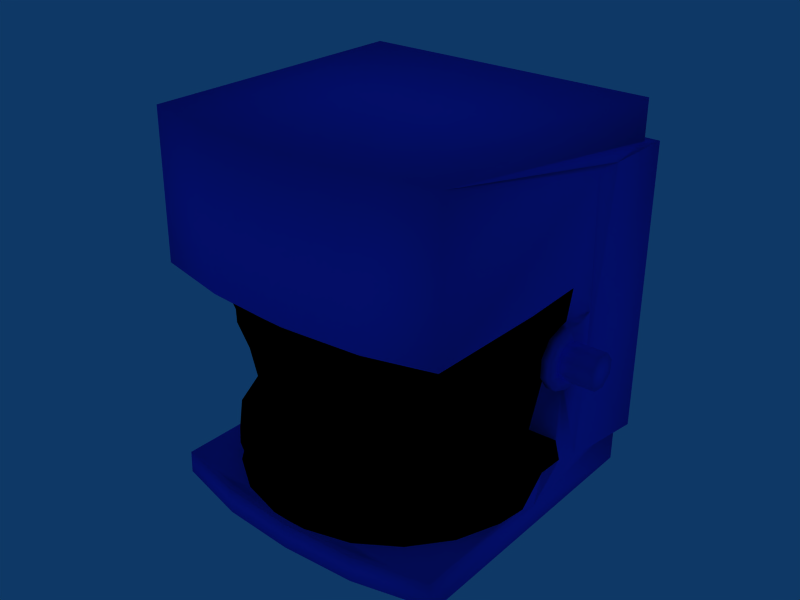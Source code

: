 # Source: sick-1.1.blend  (saved by Blender 2.49.2; exported with 4.5.12 LTS)
import bpy
from mathutils import Matrix  # noqa: F401  (used for matrix-valued properties, if any)

bpy.ops.wm.read_factory_settings(use_empty=True)
scene = bpy.context.scene
scene.name = 'Scene'

# ---- collections
col_collection_1 = bpy.data.collections.new('Collection 1'); scene.collection.children.link(col_collection_1)

# ---- materials (node trees are filled in below, after node groups)
mat_black = bpy.data.materials.new('Black')
mat_black.alpha_threshold = 0.0
mat_black.diffuse_color = (0.0, 0.0, 0.0, 1.0)
mat_black.roughness = 0.5
mat_black.line_color = (0.0, 0.0, 0.0, 1.0)
mat_blue = bpy.data.materials.new('Blue')
mat_blue.alpha_threshold = 0.0
mat_blue.diffuse_color = (0.2444, 0.2444, 1.0, 1.0)
mat_blue.roughness = 0.5
mat_blue.line_color = (0.0, 0.0, 0.0, 1.0)

# ---- material node trees

# ---- world
world_world = bpy.data.worlds.new('World'); scene.world = world_world
world_world.color = (0.05656, 0.2208, 0.4)
world_world.use_sun_shadow = False
world_world.sun_shadow_jitter_overblur = 0.0
world_world.cycles.sampling_method = 'MANUAL'
world_world.cycles.sample_map_resolution = 256

# ---- meshes
me_sicks = bpy.data.meshes.new('Sicks')
me_sicks.from_pydata([(-77.5, 22.28, 22.69), (-76.21, -38.95, 21.12), (-70.47, -28.09, 18.46), (-3.815e-05, -79.29, 18.75), (-22.9, -75.66, 18.73), (-75.11, -5.183, 19.33), (-74.1, 12.37, -71.26), (-77.53, 21.32, -67.17), (-77.41, 1.56, -82.45), (-76.12, -5.751, -80.91), (-37.88, -82.22, -80.0), (-0.00148, -84.5, -80.0), (-42.39, -77.54, -80.0), (-37.87, -82.24, -93.24), (-3.815e-05, -84.5, -93.22), (-77.5, -72.59, -93.29), (-77.5, 73.61, -74.12), (-77.5, 42.3, -73.94), (-82.5, 29.64, -25.79), (-75.38, -73.79, -80.0), (-77.5, -71.52, 96.7), (-77.31, -72.71, 22.92), (-42.18, -78.03, 20.26), (0.0003357, -83.86, 22.99), (-37.87, -81.58, 22.98), (-3.815e-05, -83.42, 96.77), (-37.87, -81.17, 96.76), (-77.5, 74.57, 95.88), (-76.81, 19.43, 7.193), (-77.5, 36.06, 73.17), (-43.56, -65.14, 18.67), (-74.1, 19.24, 14.23), (-3.815e-05, -81.34, 12.46), (-59.95, -48.74, 18.58), (-9.397, -80.72, 20.27), (-66.18, -42.79, 20.06), (-44.74, -66.81, 12.37), (-23.52, -77.62, 12.44), (-76.12, 19.31, -55.85), (-61.42, 18.84, -55.85), (-76.12, 19.17, 2.335), (-82.5, 22.59, -22.83), (-76.62, 19.9, -22.81), (-61.84, -50.61, -67.32), (-3.815e-05, -81.0, -70.73), (-74.1, -5.682, -68.82), (-70.47, -28.64, -78.51), (-23.52, -78.0, -55.3), (-47.05, -45.09, -55.49), (-57.72, -26.62, -55.59), (-74.5, -21.37, -80.35), (-66.18, -43.36, -80.23), (-51.55, -61.76, -80.12), (-9.397, -81.0, -80.01), (-59.95, -49.27, -74.65), (-3.815e-05, -81.0, -78.22), (-3.815e-05, -81.0, -55.28), (-72.39, -29.13, -55.58), (-76.12, -5.608, -55.71), (-32.0, -74.82, -80.0), (-51.55, -61.19, 20.16), (-32.0, -74.25, 20.24), (-43.56, -65.21, 6.777), (-22.9, -75.75, 2.874), (-72.39, -28.81, 0.2675), (-61.58, -50.03, 0.3875), (-3.815e-05, -81.44, -5.098), (-22.7, -75.19, -5.134), (-57.29, -46.95, -5.293), (-67.35, -27.21, -5.405), (-82.5, 9.364, -12.35), (-82.5, 13.95, -14.28), (-82.5, 22.76, 7.174), (-82.5, 79.46, 75.85), (-82.5, 13.9, -22.78), (-82.5, -0.3062, -12.33), (-82.5, -0.2533, -3.06), (-82.5, 5.238, 4.409), (-77.5, 5.238, 4.409), (-77.5, -0.2533, -3.06), (-77.5, 13.9, -22.78), (-77.5, 15.87, -1.555), (-77.5, 74.46, 75.88), (-82.5, 43.15, 76.06), (-44.74, -67.19, -55.36), (-61.58, -50.35, -55.46), (-30.71, -58.8, -55.41), (-10.67, -66.1, -55.37), (-3.815e-05, -76.14, -5.128), (-41.62, -62.61, -5.206), (-70.81, -5.324, -5.529), (-43.56, -65.24, 0.4735), (-3.815e-05, -81.4, 2.905), (-76.62, -5.333, 1.415), (-76.12, -5.247, 8.062), (-70.47, -28.15, 8.191), (-61.58, -49.97, 12.28), (-61.42, -5.608, -55.71), (-70.81, 19.12, -5.667), (-77.5, 7.486, -7.739), (-76.12, 19.12, -5.668), (-82.5, 18.61, -3.206), (-82.5, 9.416, -3.154), (-77.5, 19.09, -11.8), (-77.5, 11.84, -13.91), (-82.5, 18.56, -12.4), (-23.52, -78.07, -67.01), (-70.47, -28.54, -61.21), (-82.5, 29.84, 10.06), (-44.95, -67.51, -64.16), (-70.47, -28.6, -72.43), (-22.9, -76.19, -75.2), (-43.35, -65.38, -74.65), (-77.5, 5.101, -19.86), (-77.5, -0.3062, -12.33), (-77.5, 14.07, 7.224), (-82.5, 14.07, 7.224), (-82.5, 5.101, -19.86), (-77.5, 73.5, -94.12), (-82.5, 78.61, -74.15), (-77.5, 35.24, -70.97), (-99.06, 13.99, -7.776), (-99.06, 5.35, -10.31), (-99.06, 21.88, -12.09), (-99.06, 22.62, -5.243), (-99.06, 6.088, -3.462), (-99.06, 16.52, -16.41), (-99.06, 9.671, -15.67), (-81.56, 21.88, -12.09), (-81.56, 16.52, -16.41), (-81.56, 9.671, -15.67), (-81.56, 5.35, -10.31), (-99.06, 18.3, 0.1215), (-99.06, 11.45, 0.8595), (-81.56, 6.088, -3.462), (-81.56, 11.45, 0.8595), (-81.56, 18.3, 0.1215), (-81.56, 22.62, -5.243), (7.629e-06, 73.61, -74.12), (7.629e-06, 78.61, -74.15), (7.629e-06, 73.5, -94.12), (7.629e-06, 74.57, 95.88), (7.629e-06, 74.46, 75.88), (7.629e-06, 79.46, 75.85), (-7.629e-06, -66.1, -55.37), (-7.629e-06, -81.29, -80.0)], [], [(31, 0, 28), (5, 0, 31), (8, 6, 7), (38, 42, 7), (58, 7, 45), (8, 19, 9), (19, 50, 9), (9, 6, 8), (12, 19, 10), (10, 11, 12), (12, 11, 53), (15, 13, 19), (19, 13, 10), (13, 14, 10), (10, 14, 11), (18, 120, 42), (42, 120, 7), (19, 8, 15), (8, 118, 15), (8, 16, 118), (8, 17, 16), (8, 120, 17), (8, 7, 120), (24, 22, 34), (24, 21, 22), (21, 24, 20), (20, 24, 26), (24, 23, 26), (26, 23, 25), (108, 0, 29), (0, 108, 28), (29, 0, 21), (20, 29, 21), (20, 83, 29), (20, 82, 83), (20, 27, 82), (5, 2, 1), (2, 35, 1), (34, 4, 3), (34, 61, 4), (2, 33, 35), (33, 60, 35), (33, 30, 60), (30, 61, 60), (30, 4, 61), (38, 39, 42), (42, 39, 98), (100, 42, 98), (100, 103, 42), (28, 100, 40), (72, 116, 28), (116, 115, 28), (42, 74, 41), (74, 42, 80), (57, 85, 49), (49, 85, 48), (85, 86, 48), (87, 85, 84), (58, 39, 38), (58, 97, 39), (58, 49, 97), (49, 58, 57), (86, 85, 87), (46, 9, 50), (50, 51, 46), (53, 111, 59), (53, 55, 111), (46, 51, 54), (52, 54, 51), (54, 52, 112), (59, 112, 52), (112, 59, 111), (106, 44, 56), (19, 51, 50), (19, 52, 51), (19, 59, 52), (21, 60, 61), (21, 35, 60), (21, 1, 35), (98, 90, 100), (41, 18, 42), (45, 6, 9), (7, 6, 45), (71, 41, 117), (117, 41, 74), (116, 101, 77), (101, 102, 76), (17, 120, 119), (75, 71, 117), (75, 70, 71), (75, 102, 70), (75, 76, 102), (18, 116, 72), (116, 18, 101), (18, 105, 101), (18, 71, 105), (18, 41, 71), (18, 119, 120), (18, 73, 119), (18, 83, 73), (18, 108, 29), (18, 72, 108), (78, 79, 81), (81, 79, 99), (79, 114, 99), (114, 104, 99), (78, 81, 115), (115, 81, 28), (81, 100, 28), (114, 113, 104), (113, 42, 104), (42, 103, 104), (80, 42, 113), (73, 83, 82), (107, 43, 85), (43, 109, 85), (85, 109, 84), (109, 106, 84), (84, 106, 47), (106, 56, 47), (58, 107, 57), (107, 85, 57), (97, 69, 90), (97, 49, 69), (87, 88, 67), (86, 67, 89), (86, 87, 67), (48, 89, 68), (48, 86, 89), (49, 68, 69), (49, 48, 68), (90, 69, 93), (93, 69, 64), (69, 68, 64), (64, 68, 65), (68, 89, 65), (65, 89, 91), (89, 67, 91), (67, 66, 92), (65, 91, 62), (91, 67, 62), (62, 67, 63), (67, 92, 63), (93, 64, 94), (94, 64, 95), (64, 65, 95), (95, 65, 96), (65, 62, 96), (96, 62, 36), (62, 63, 36), (36, 63, 37), (63, 92, 37), (37, 92, 32), (94, 95, 5), (96, 36, 30), (36, 37, 30), (5, 95, 2), (95, 96, 2), (2, 96, 33), (96, 30, 33), (30, 37, 4), (37, 32, 4), (4, 32, 3), (5, 31, 94), (31, 28, 94), (28, 40, 93), (94, 28, 93), (40, 100, 90), (93, 40, 90), (98, 39, 97), (90, 98, 97), (38, 7, 58), (70, 102, 99), (102, 81, 99), (105, 100, 101), (100, 81, 101), (81, 102, 101), (100, 105, 103), (105, 104, 103), (99, 104, 70), (104, 105, 71), (104, 71, 70), (45, 110, 58), (58, 110, 107), (110, 43, 107), (108, 72, 28), (43, 112, 109), (112, 106, 109), (9, 46, 45), (45, 46, 110), (46, 54, 110), (110, 54, 43), (54, 112, 43), (112, 111, 106), (111, 55, 106), (106, 55, 44), (74, 80, 113), (117, 74, 113), (113, 114, 117), (117, 114, 75), (114, 79, 75), (75, 79, 76), (79, 78, 76), (76, 78, 77), (78, 115, 77), (77, 115, 116), (17, 119, 16), (123, 121, 124), (124, 121, 132), (132, 121, 133), (122, 121, 127), (126, 127, 121), (123, 126, 121), (125, 122, 134), (134, 122, 131), (122, 127, 131), (131, 127, 130), (127, 126, 130), (130, 126, 129), (126, 123, 129), (129, 123, 128), (123, 124, 128), (128, 124, 137), (124, 132, 137), (137, 132, 136), (132, 133, 136), (136, 133, 135), (133, 125, 135), (135, 125, 134), (122, 125, 121), (125, 133, 121), (16, 119, 139, 138), (118, 16, 138, 140), (82, 27, 141, 142), (73, 82, 142, 143), (119, 73, 143, 139), (20, 26, 27), (25, 141, 26), (26, 141, 27), (13, 140, 14), (13, 118, 140), (13, 15, 118), (47, 87, 84), (47, 56, 87), (19, 12, 59), (12, 53, 59), (3, 23, 34), (23, 24, 34), (66, 67, 88), (56, 144, 87), (87, 144, 88), (11, 145, 53), (53, 145, 55), (18, 29, 83), (22, 61, 34), (21, 61, 22), (1, 0, 5), (21, 0, 1), (77, 101, 102), (76, 77, 102)])
me_sicks.polygons.foreach_set('use_smooth', [True] * 260)
me_sicks.polygons.foreach_set('material_index', [0, 0, 1, 1, 0, 1, 1, 1, 1, 1, 1, 1, 1, 1, 1, 1, 1, 1, 1, 1, 1, 1, 1, 1, 1, 1, 1, 1, 1, 1, 1, 1, 1, 1, 1, 1, 1, 1, 1, 1, 1, 1, 1, 1, 1, 1, 1, 1, 1, 1, 1, 1, 1, 1, 0, 0, 0, 0, 0, 0, 0, 0, 0, 0, 0, 0, 0, 0, 0, 0, 0, 0, 0, 1, 1, 1, 1, 1, 1, 0, 1, 0, 0, 1, 1, 1, 1, 1, 1, 1, 1, 1, 1, 1, 1, 1, 1, 1, 1, 1, 1, 1, 1, 1, 1, 1, 1, 1, 1, 1, 1, 1, 1, 1, 0, 0, 0, 0, 0, 0, 0, 0, 0, 0, 0, 0, 0, 0, 0, 0, 0, 0, 0, 0, 0, 0, 0, 0, 0, 0, 0, 0, 0, 0, 0, 0, 0, 0, 0, 0, 0, 0, 0, 0, 0, 0, 0, 0, 0, 0, 0, 0, 0, 0, 0, 0, 0, 0, 0, 0, 0, 0, 1, 1, 1, 1, 1, 1, 1, 1, 1, 1, 0, 0, 0, 1, 0, 0, 0, 0, 0, 0, 0, 0, 0, 0, 1, 1, 1, 1, 1, 1, 1, 1, 1, 1, 1, 1, 1, 1, 1, 1, 1, 1, 1, 1, 1, 1, 1, 1, 1, 1, 1, 1, 1, 1, 1, 1, 1, 1, 1, 1, 1, 1, 1, 1, 1, 1, 1, 1, 1, 1, 0, 0, 1, 1, 1, 1, 0, 0, 0, 1, 0, 1, 1, 1, 1, 1, 1, 1])
me_sicks.materials.append(None)
me_sicks.materials.append(None)
me_sicks.use_remesh_preserve_volume = False
me_sicks.use_remesh_preserve_attributes = False
me_sicks.use_mirror_vertex_groups = False
me_sicks.update()

# ---- objects
ob_sicks = bpy.data.objects.new('Sicks', me_sicks)

# ---- transforms, parenting, visibility, modifiers, constraints
ob_sicks.location = (0.0, 0.0, 0.0)
ob_sicks.rotation_euler = (0.0, -0.0, 3.142)
ob_sicks.scale = (0.001, -0.001, 0.001)
ob_sicks.lock_rotations_4d = False
ob_sicks.empty_display_type = 'ARROWS'
ob_sicks.lineart.crease_threshold = 0.0
ob_sicks.material_slots[0].link = 'OBJECT'; ob_sicks.material_slots[0].material = mat_black
ob_sicks.material_slots[1].link = 'OBJECT'; ob_sicks.material_slots[1].material = mat_blue
_m = ob_sicks.modifiers.new('Mirror', 'MIRROR')

# ---- collection membership
col_collection_1.objects.link(ob_sicks)

# ---- scene / render settings (as saved in the file)
scene.frame_start = 1; scene.frame_end = 250; scene.frame_set(1)
scene.render.engine = 'BLENDER_EEVEE_NEXT'
scene.render.image_settings.file_format = 'JPEG'
scene.render.image_settings.color_mode = 'RGB'
scene.render.image_settings.compression = 90
scene.render.resolution_x = 800
scene.render.resolution_y = 600
scene.render.pixel_aspect_x = 100.0
scene.render.pixel_aspect_y = 100.0
scene.render.fps = 25
scene.render.dither_intensity = 0.0
scene.render.use_compositing = False
scene.render.use_sequencer = False
scene.render.bake_margin = 2
scene.render.bake_bias = 0.0
scene.render.use_stamp_time = False
scene.render.use_stamp_date = False
scene.render.use_stamp_frame = False
scene.render.use_stamp_camera = False
scene.render.use_stamp_scene = False
scene.render.use_stamp_filename = False
scene.render.use_stamp_render_time = False
scene.render.stamp_font_size = 0
scene.cycles.use_denoising = False
scene.cycles.samples = 10
scene.cycles.sampling_pattern = 'TABULATED_SOBOL'
scene.cycles.light_sampling_threshold = 0.0
scene.cycles.use_adaptive_sampling = False
scene.cycles.use_light_tree = False
scene.cycles.blur_glossy = 0.0
scene.cycles.volume_bounces = 1
scene.cycles.pixel_filter_type = 'GAUSSIAN'
scene.cycles.sample_clamp_indirect = 0.0
scene.view_settings.view_transform = 'Raw'
bpy.context.view_layer.update()

# ---- added for rendering (the .blend has no active camera): camera
cam_auto = bpy.data.cameras.new('AutoCamera')
cam_auto.lens = 50.0
cam_auto.sensor_width = 36.0
cam_auto.clip_end = 1000.0
ob_auto_camera = bpy.data.objects.new('AutoCamera', cam_auto)
scene.collection.objects.link(ob_auto_camera)
ob_auto_camera.location = (0.296321, -0.358106, 0.238383)
ob_auto_camera.rotation_euler = (1.09748, -7.21219e-08, 0.694738)
scene.camera = ob_auto_camera
bpy.context.view_layer.update()
